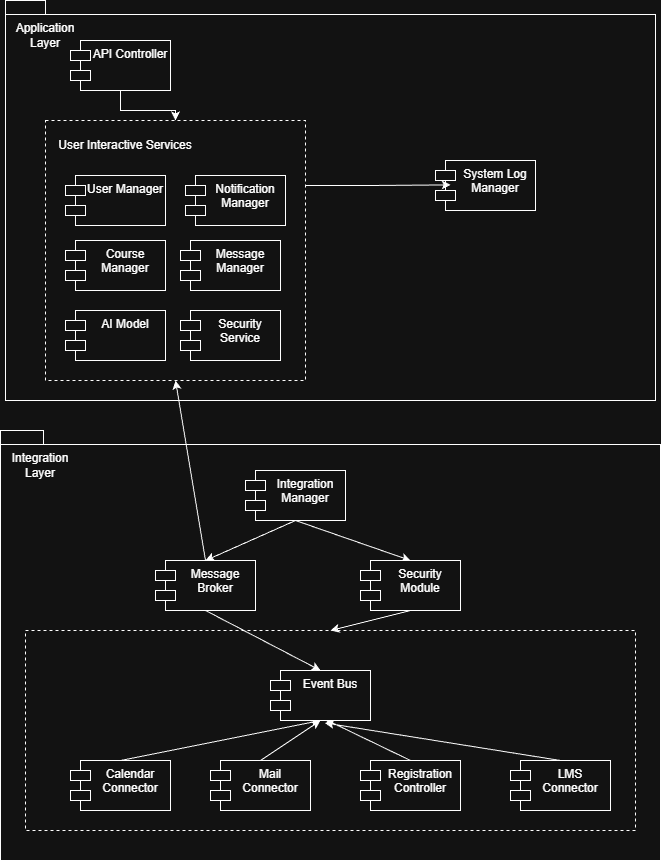

The diagram above was exported from draw.io. Its source (the exported page's mxGraphModel, read from the mxfile embedded in the PNG):
<mxGraphModel dx="1665" dy="743" grid="1" gridSize="10" guides="1" tooltips="1" connect="1" arrows="1" fold="1" page="1" pageScale="1" pageWidth="850" pageHeight="1100" math="0" shadow="0">
  <root>
    <mxCell id="0" />
    <mxCell id="1" parent="0" />
    <mxCell id="6roNBdH3AX5vRAaibWav-2" value="" style="shape=folder;fontStyle=1;spacingTop=10;tabWidth=40;tabHeight=14;tabPosition=left;html=1;whiteSpace=wrap;" parent="1" vertex="1">
      <mxGeometry x="95" y="1210" width="660" height="430" as="geometry" />
    </mxCell>
    <mxCell id="QaKPvnfRPROLk4UtZ0lG-7" value="" style="shape=folder;fontStyle=1;spacingTop=10;tabWidth=40;tabHeight=14;tabPosition=left;html=1;whiteSpace=wrap;" parent="1" vertex="1">
      <mxGeometry x="100" y="780" width="650" height="400" as="geometry" />
    </mxCell>
    <mxCell id="QaKPvnfRPROLk4UtZ0lG-27" style="edgeStyle=orthogonalEdgeStyle;rounded=0;orthogonalLoop=1;jettySize=auto;html=1;exitX=0.5;exitY=1;exitDx=0;exitDy=0;" parent="1" source="QaKPvnfRPROLk4UtZ0lG-8" target="QaKPvnfRPROLk4UtZ0lG-12" edge="1">
      <mxGeometry relative="1" as="geometry" />
    </mxCell>
    <mxCell id="QaKPvnfRPROLk4UtZ0lG-8" value="API Controller" style="shape=module;align=left;spacingLeft=20;align=center;verticalAlign=top;whiteSpace=wrap;html=1;" parent="1" vertex="1">
      <mxGeometry x="165" y="820" width="100" height="50" as="geometry" />
    </mxCell>
    <mxCell id="QaKPvnfRPROLk4UtZ0lG-12" value="" style="html=1;whiteSpace=wrap;dashed=1;" parent="1" vertex="1">
      <mxGeometry x="140" y="900" width="260" height="260" as="geometry" />
    </mxCell>
    <mxCell id="QaKPvnfRPROLk4UtZ0lG-13" value="User Manager" style="shape=module;align=left;spacingLeft=20;align=center;verticalAlign=top;whiteSpace=wrap;html=1;" parent="1" vertex="1">
      <mxGeometry x="160" y="955" width="100" height="50" as="geometry" />
    </mxCell>
    <mxCell id="QaKPvnfRPROLk4UtZ0lG-14" value="Course Manager" style="shape=module;align=left;spacingLeft=20;align=center;verticalAlign=top;whiteSpace=wrap;html=1;" parent="1" vertex="1">
      <mxGeometry x="160" y="1020" width="100" height="50" as="geometry" />
    </mxCell>
    <mxCell id="QaKPvnfRPROLk4UtZ0lG-15" value="Notific&lt;span style=&quot;color: rgba(0, 0, 0, 0); font-family: monospace; font-size: 0px; text-align: start; text-wrap-mode: nowrap;&quot;&gt;%3CmxGraphModel%3E%3Croot%3E%3CmxCell%20id%3D%220%22%2F%3E%3CmxCell%20id%3D%221%22%20parent%3D%220%22%2F%3E%3CmxCell%20id%3D%222%22%20value%3D%22Course%20Manager%22%20style%3D%22shape%3Dmodule%3Balign%3Dleft%3BspacingLeft%3D20%3Balign%3Dcenter%3BverticalAlign%3Dtop%3BwhiteSpace%3Dwrap%3Bhtml%3D1%3B%22%20vertex%3D%221%22%20parent%3D%221%22%3E%3CmxGeometry%20x%3D%22350%22%20y%3D%22910%22%20width%3D%22100%22%20height%3D%2250%22%20as%3D%22geometry%22%2F%3E%3C%2FmxCell%3E%3C%2Froot%3E%3C%2FmxGraphModel%3E&lt;/span&gt;ation Manager" style="shape=module;align=left;spacingLeft=20;align=center;verticalAlign=top;whiteSpace=wrap;html=1;" parent="1" vertex="1">
      <mxGeometry x="280" y="955" width="100" height="50" as="geometry" />
    </mxCell>
    <mxCell id="QaKPvnfRPROLk4UtZ0lG-21" value="AI Model" style="shape=module;align=left;spacingLeft=20;align=center;verticalAlign=top;whiteSpace=wrap;html=1;" parent="1" vertex="1">
      <mxGeometry x="160" y="1090" width="100" height="50" as="geometry" />
    </mxCell>
    <mxCell id="QaKPvnfRPROLk4UtZ0lG-22" value="Message Manager" style="shape=module;align=left;spacingLeft=20;align=center;verticalAlign=top;whiteSpace=wrap;html=1;" parent="1" vertex="1">
      <mxGeometry x="275" y="1020" width="100" height="50" as="geometry" />
    </mxCell>
    <mxCell id="QaKPvnfRPROLk4UtZ0lG-23" value="Security Service" style="shape=module;align=left;spacingLeft=20;align=center;verticalAlign=top;whiteSpace=wrap;html=1;" parent="1" vertex="1">
      <mxGeometry x="275" y="1090" width="100" height="50" as="geometry" />
    </mxCell>
    <mxCell id="QaKPvnfRPROLk4UtZ0lG-25" value="System Log Manager" style="shape=module;align=left;spacingLeft=20;align=center;verticalAlign=top;whiteSpace=wrap;html=1;" parent="1" vertex="1">
      <mxGeometry x="530" y="940" width="100" height="50" as="geometry" />
    </mxCell>
    <mxCell id="6roNBdH3AX5vRAaibWav-29" style="rounded=0;orthogonalLoop=1;jettySize=auto;html=1;exitX=0.5;exitY=1;exitDx=0;exitDy=0;entryX=0.5;entryY=0;entryDx=0;entryDy=0;" parent="1" source="QaKPvnfRPROLk4UtZ0lG-26" target="6roNBdH3AX5vRAaibWav-27" edge="1">
      <mxGeometry relative="1" as="geometry" />
    </mxCell>
    <mxCell id="6roNBdH3AX5vRAaibWav-30" style="rounded=0;orthogonalLoop=1;jettySize=auto;html=1;exitX=0.5;exitY=1;exitDx=0;exitDy=0;entryX=0.5;entryY=0;entryDx=0;entryDy=0;" parent="1" source="QaKPvnfRPROLk4UtZ0lG-26" target="6roNBdH3AX5vRAaibWav-26" edge="1">
      <mxGeometry relative="1" as="geometry" />
    </mxCell>
    <mxCell id="QaKPvnfRPROLk4UtZ0lG-26" value="Integration Manager" style="shape=module;align=left;spacingLeft=20;align=center;verticalAlign=top;whiteSpace=wrap;html=1;" parent="1" vertex="1">
      <mxGeometry x="340" y="1250" width="100" height="50" as="geometry" />
    </mxCell>
    <mxCell id="QaKPvnfRPROLk4UtZ0lG-28" style="edgeStyle=orthogonalEdgeStyle;rounded=0;orthogonalLoop=1;jettySize=auto;html=1;exitX=1;exitY=0.25;exitDx=0;exitDy=0;entryX=0.152;entryY=0.488;entryDx=0;entryDy=0;entryPerimeter=0;" parent="1" source="QaKPvnfRPROLk4UtZ0lG-12" target="QaKPvnfRPROLk4UtZ0lG-25" edge="1">
      <mxGeometry relative="1" as="geometry" />
    </mxCell>
    <mxCell id="QaKPvnfRPROLk4UtZ0lG-31" value="Application Layer" style="text;html=1;whiteSpace=wrap;strokeColor=none;fillColor=none;align=center;verticalAlign=middle;rounded=0;" parent="1" vertex="1">
      <mxGeometry x="110" y="800" width="60" height="30" as="geometry" />
    </mxCell>
    <mxCell id="QaKPvnfRPROLk4UtZ0lG-33" value="User Interactive Services" style="text;html=1;whiteSpace=wrap;strokeColor=none;fillColor=none;align=center;verticalAlign=middle;rounded=0;" parent="1" vertex="1">
      <mxGeometry x="150" y="910" width="140" height="30" as="geometry" />
    </mxCell>
    <mxCell id="6roNBdH3AX5vRAaibWav-3" value="Integration Layer" style="text;html=1;whiteSpace=wrap;strokeColor=none;fillColor=none;align=center;verticalAlign=middle;rounded=0;" parent="1" vertex="1">
      <mxGeometry x="105" y="1230" width="60" height="30" as="geometry" />
    </mxCell>
    <mxCell id="6roNBdH3AX5vRAaibWav-15" value="" style="html=1;whiteSpace=wrap;dashed=1;" parent="1" vertex="1">
      <mxGeometry x="120" y="1410" width="610" height="200" as="geometry" />
    </mxCell>
    <mxCell id="6roNBdH3AX5vRAaibWav-21" style="rounded=0;orthogonalLoop=1;jettySize=auto;html=1;exitX=0.5;exitY=0;exitDx=0;exitDy=0;entryX=0.5;entryY=1;entryDx=0;entryDy=0;" parent="1" source="6roNBdH3AX5vRAaibWav-16" target="6roNBdH3AX5vRAaibWav-20" edge="1">
      <mxGeometry relative="1" as="geometry" />
    </mxCell>
    <mxCell id="6roNBdH3AX5vRAaibWav-16" value="Calendar Connector" style="shape=module;align=left;spacingLeft=20;align=center;verticalAlign=top;whiteSpace=wrap;html=1;" parent="1" vertex="1">
      <mxGeometry x="165" y="1540" width="100" height="50" as="geometry" />
    </mxCell>
    <mxCell id="6roNBdH3AX5vRAaibWav-23" style="rounded=0;orthogonalLoop=1;jettySize=auto;html=1;exitX=0.5;exitY=0;exitDx=0;exitDy=0;entryX=0.5;entryY=1;entryDx=0;entryDy=0;" parent="1" source="6roNBdH3AX5vRAaibWav-17" target="6roNBdH3AX5vRAaibWav-20" edge="1">
      <mxGeometry relative="1" as="geometry" />
    </mxCell>
    <mxCell id="6roNBdH3AX5vRAaibWav-17" value="Mail Connector" style="shape=module;align=left;spacingLeft=20;align=center;verticalAlign=top;whiteSpace=wrap;html=1;" parent="1" vertex="1">
      <mxGeometry x="305" y="1540" width="100" height="50" as="geometry" />
    </mxCell>
    <mxCell id="6roNBdH3AX5vRAaibWav-18" value="LMS Connector" style="shape=module;align=left;spacingLeft=20;align=center;verticalAlign=top;whiteSpace=wrap;html=1;" parent="1" vertex="1">
      <mxGeometry x="605" y="1540" width="100" height="50" as="geometry" />
    </mxCell>
    <mxCell id="6roNBdH3AX5vRAaibWav-24" style="rounded=0;orthogonalLoop=1;jettySize=auto;html=1;exitX=0.5;exitY=0;exitDx=0;exitDy=0;entryX=0.549;entryY=0.98;entryDx=0;entryDy=0;entryPerimeter=0;" parent="1" source="6roNBdH3AX5vRAaibWav-19" target="6roNBdH3AX5vRAaibWav-20" edge="1">
      <mxGeometry relative="1" as="geometry">
        <mxPoint x="420" y="1500" as="targetPoint" />
      </mxGeometry>
    </mxCell>
    <mxCell id="6roNBdH3AX5vRAaibWav-19" value="Registration Controller" style="shape=module;align=left;spacingLeft=20;align=center;verticalAlign=top;whiteSpace=wrap;html=1;" parent="1" vertex="1">
      <mxGeometry x="455" y="1540" width="100" height="50" as="geometry" />
    </mxCell>
    <mxCell id="6roNBdH3AX5vRAaibWav-20" value="Event Bus" style="shape=module;align=left;spacingLeft=20;align=center;verticalAlign=top;whiteSpace=wrap;html=1;" parent="1" vertex="1">
      <mxGeometry x="365" y="1450" width="100" height="50" as="geometry" />
    </mxCell>
    <mxCell id="6roNBdH3AX5vRAaibWav-25" style="rounded=0;orthogonalLoop=1;jettySize=auto;html=1;exitX=0.5;exitY=0;exitDx=0;exitDy=0;entryX=0.543;entryY=1.049;entryDx=0;entryDy=0;entryPerimeter=0;" parent="1" source="6roNBdH3AX5vRAaibWav-18" target="6roNBdH3AX5vRAaibWav-20" edge="1">
      <mxGeometry relative="1" as="geometry" />
    </mxCell>
    <mxCell id="6roNBdH3AX5vRAaibWav-32" style="rounded=0;orthogonalLoop=1;jettySize=auto;html=1;exitX=0.5;exitY=1;exitDx=0;exitDy=0;entryX=0.5;entryY=0;entryDx=0;entryDy=0;" parent="1" source="6roNBdH3AX5vRAaibWav-26" target="6roNBdH3AX5vRAaibWav-15" edge="1">
      <mxGeometry relative="1" as="geometry" />
    </mxCell>
    <mxCell id="6roNBdH3AX5vRAaibWav-26" value="Security Module" style="shape=module;align=left;spacingLeft=20;align=center;verticalAlign=top;whiteSpace=wrap;html=1;" parent="1" vertex="1">
      <mxGeometry x="455" y="1340" width="100" height="50" as="geometry" />
    </mxCell>
    <mxCell id="6roNBdH3AX5vRAaibWav-28" style="rounded=0;orthogonalLoop=1;jettySize=auto;html=1;exitX=0.5;exitY=0;exitDx=0;exitDy=0;entryX=0.5;entryY=1;entryDx=0;entryDy=0;startArrow=none;startFill=0;" parent="1" source="6roNBdH3AX5vRAaibWav-27" target="QaKPvnfRPROLk4UtZ0lG-12" edge="1">
      <mxGeometry relative="1" as="geometry" />
    </mxCell>
    <mxCell id="6roNBdH3AX5vRAaibWav-31" style="rounded=0;orthogonalLoop=1;jettySize=auto;html=1;exitX=0.5;exitY=1;exitDx=0;exitDy=0;entryX=0.5;entryY=0;entryDx=0;entryDy=0;" parent="1" source="6roNBdH3AX5vRAaibWav-27" target="6roNBdH3AX5vRAaibWav-20" edge="1">
      <mxGeometry relative="1" as="geometry" />
    </mxCell>
    <mxCell id="6roNBdH3AX5vRAaibWav-27" value="Message Broker" style="shape=module;align=left;spacingLeft=20;align=center;verticalAlign=top;whiteSpace=wrap;html=1;" parent="1" vertex="1">
      <mxGeometry x="250" y="1340" width="100" height="50" as="geometry" />
    </mxCell>
  </root>
</mxGraphModel>